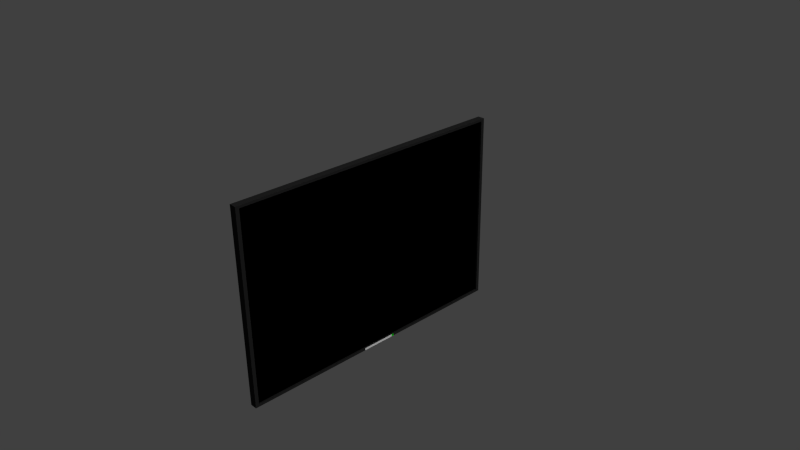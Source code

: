 # Source: wallTV1.blend  (saved by Blender 2.78.0; exported with 4.5.12 LTS)
import bpy
from mathutils import Matrix  # noqa: F401  (used for matrix-valued properties, if any)

bpy.ops.wm.read_factory_settings(use_empty=True)
scene = bpy.context.scene
scene.name = 'Scene'

# ---- collections
col_collection_1 = bpy.data.collections.new('Collection 1'); scene.collection.children.link(col_collection_1)

# ---- materials (node trees are filled in below, after node groups)
mat_tv = bpy.data.materials.new('tv')
mat_tv.alpha_threshold = 0.0
mat_tv.use_transparent_shadow = False
mat_tv.diffuse_color = (0.01961, 0.01961, 0.01961, 1.0)
mat_tv.roughness = 0.5
mat_tv.specular_intensity = 0.8
mat_tv.line_color = (0.0, 0.0, 0.0, 1.0)
mat_screen = bpy.data.materials.new('screen')
mat_screen.alpha_threshold = 0.0
mat_screen.use_transparent_shadow = False
mat_screen.diffuse_color = (0.0, 0.0, 0.0, 1.0)
mat_screen.roughness = 0.5
mat_screen.specular_intensity = 0.0125
mat_power = bpy.data.materials.new('power')
mat_power.alpha_threshold = 0.0
mat_power.use_transparent_shadow = False
mat_power.diffuse_color = (0.0, 0.8, 0.0, 1.0)
mat_power.roughness = 0.5
mat_brandlabel = bpy.data.materials.new('brandLabel')
mat_brandlabel.alpha_threshold = 0.0
mat_brandlabel.use_transparent_shadow = False
mat_brandlabel.roughness = 0.5
mat_brandlabel.specular_intensity = 0.8

# ---- material node trees

# ---- world
world_world = bpy.data.worlds.new('World'); scene.world = world_world
world_world.color = (0.05088, 0.05088, 0.05088)
world_world.use_sun_shadow = False
world_world.sun_shadow_jitter_overblur = 0.0
world_world.cycles.sampling_method = 'NONE'
world_world.cycles.sample_map_resolution = 256

# ---- cameras
cam_camera = bpy.data.cameras.new('Camera')
cam_camera.clip_end = 100.0
cam_camera.lens = 35.0
cam_camera.sensor_width = 32.0
cam_camera.sensor_height = 18.0
cam_camera.ortho_scale = 7.314
cam_camera.dof.focus_distance = 0.0
cam_camera.dof.aperture_fstop = 128.0

# ---- lights
light_hemi = bpy.data.lights.new('Hemi', 'SUN')
light_hemi.transmission_factor = 0.0
light_hemi.angle = 0.1993
light_hemi.energy = 1.0
light_hemi.shadow_buffer_clip_start = 0.5
light_hemi.shadow_soft_size = 0.1
light_hemi.shadow_cascade_max_distance = 1000.0
light_lamp = bpy.data.lights.new('Lamp', 'SUN')
light_lamp.transmission_factor = 0.0
light_lamp.cutoff_distance = 30.0
light_lamp.angle = 0.1993
light_lamp.energy = 1.0
light_lamp.shadow_buffer_clip_start = 1.001
light_lamp.shadow_soft_size = 0.1
light_lamp.shadow_cascade_max_distance = 1000.0
light_lamp.cycles.use_multiple_importance_sampling = False

# ---- meshes
me_cube = bpy.data.meshes.new('Cube')
me_cube.from_pydata([(1.0, 1.0, -1.0), (1.0, -1.0, -1.0), (-1.0, -1.0, -1.0), (-1.0, 1.0, -1.0), (1.0, 1.0, 1.0), (1.0, -1.0, 1.0), (-1.0, -1.0, 1.0), (-1.0, 1.0, 1.0), (1.0, 0.975, -0.975), (1.0, -0.975, -0.975), (1.0, 0.975, 0.975), (1.0, -0.975, 0.975), (0.5, 0.975, -0.975), (0.5, -0.975, -0.975), (0.5, 0.975, 0.975), (0.5, -0.975, 0.975), (-2.0, -0.9, -0.9), (-2.0, 0.9, -0.9), (-2.0, -0.9, 0.9), (-2.0, 0.9, 0.9), (1.02, -0.12, -0.9752), (1.02, -0.12, -0.9989), (1.02, 0.1201, -0.9752), (1.02, 0.1201, -0.9989), (1.02, 0.1362, -0.9752), (1.02, 0.1362, -0.9989)], [], [(0, 1, 2, 3), (4, 7, 6, 5), (0, 4, 10, 8), (1, 5, 6, 2), (6, 7, 19, 18), (4, 0, 3, 7), (8, 10, 14, 12), (1, 0, 8, 9), (4, 5, 11, 10), (5, 1, 9, 11), (12, 14, 15, 13), (11, 9, 13, 15), (9, 8, 12, 13), (10, 11, 15, 14), (16, 18, 19, 17), (7, 3, 17, 19), (3, 2, 16, 17), (2, 6, 18, 16), (20, 21, 23, 22), (22, 23, 25, 24)])
me_cube.polygons.foreach_set('material_index', [0, 0, 0, 0, 0, 0, 0, 0, 0, 0, 1, 0, 0, 0, 0, 0, 0, 0, 3, 2])
me_cube.materials.append(mat_tv)
me_cube.materials.append(mat_screen)
me_cube.materials.append(mat_power)
me_cube.materials.append(mat_brandlabel)
me_cube.use_remesh_preserve_volume = False
me_cube.use_remesh_preserve_attributes = False
me_cube.use_mirror_vertex_groups = False
me_cube.update()

# ---- objects
ob_hemi = bpy.data.objects.new('Hemi', light_hemi)
ob_cube = bpy.data.objects.new('Cube', me_cube)
ob_lamp = bpy.data.objects.new('Lamp', light_lamp)
ob_camera = bpy.data.objects.new('Camera', cam_camera)

# ---- transforms, parenting, visibility, modifiers, constraints
ob_hemi.location = (32.23, 4.768e-07, 11.51)
ob_hemi.rotation_euler = (0.0, 1.222, 0.0)
ob_hemi.lineart.crease_threshold = 0.0
ob_cube.location = (0.0, 0.0, 0.0)
ob_cube.scale = (0.05, 2.0, 1.35)
ob_cube.lock_rotations_4d = False
ob_cube.empty_display_type = 'ARROWS'
ob_cube.lineart.crease_threshold = 0.0
ob_lamp.location = (0.0, 0.0, 10.0)
ob_lamp.lock_rotations_4d = False
ob_lamp.empty_display_type = 'ARROWS'
ob_lamp.color = (0.0, 0.0, 0.0, 0.0)
ob_lamp.lineart.crease_threshold = 0.0
ob_camera.location = (7.481, -6.508, 5.344)
ob_camera.rotation_euler = (1.109, 0.01082, 0.8149)
ob_camera.lock_rotations_4d = False
ob_camera.empty_display_type = 'ARROWS'
ob_camera.color = (0.0, 0.0, 0.0, 0.0)
ob_camera.display_type = 'WIRE'
ob_camera.lineart.crease_threshold = 0.0

# ---- collection membership
col_collection_1.objects.link(ob_hemi)
col_collection_1.objects.link(ob_cube)
col_collection_1.objects.link(ob_lamp)
col_collection_1.objects.link(ob_camera)

# ---- scene / render settings (as saved in the file)
scene.camera = ob_camera
scene.frame_start = 1; scene.frame_end = 250; scene.frame_set(1)
scene.render.engine = 'BLENDER_EEVEE_NEXT'
scene.render.resolution_percentage = 50
scene.render.dither_intensity = 0.0
scene.cycles.use_denoising = False
scene.cycles.samples = 10
scene.cycles.sampling_pattern = 'TABULATED_SOBOL'
scene.cycles.light_sampling_threshold = 0.0
scene.cycles.use_adaptive_sampling = False
scene.cycles.use_light_tree = False
scene.cycles.blur_glossy = 0.0
scene.cycles.pixel_filter_type = 'GAUSSIAN'
scene.cycles.sample_clamp_indirect = 0.0
scene.view_settings.view_transform = 'Standard'
bpy.context.view_layer.update()
